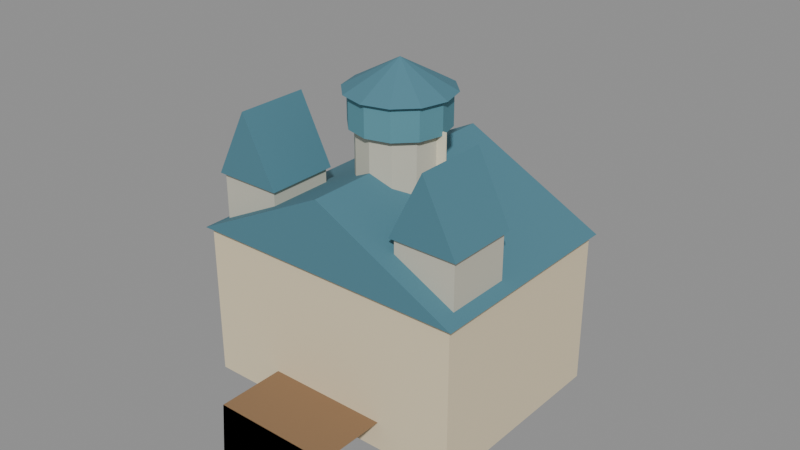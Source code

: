 # Source: linvel_blockout_kit.blend  (saved by Blender 5.2.45; exported with 4.5.12 LTS)
import bpy
from mathutils import Matrix  # noqa: F401  (used for matrix-valued properties, if any)

bpy.ops.wm.read_factory_settings(use_empty=True)
scene = bpy.context.scene
scene.name = 'Linvel_MasterplanKit'

# ---- collections
col_lv_mp_house = bpy.data.collections.new('LV_MP_house'); scene.collection.children.link(col_lv_mp_house)
col_lv_mp_tall_house = bpy.data.collections.new('LV_MP_tall_house'); scene.collection.children.link(col_lv_mp_tall_house)
col_lv_mp_workshop = bpy.data.collections.new('LV_MP_workshop'); scene.collection.children.link(col_lv_mp_workshop)
col_lv_mp_warehouse = bpy.data.collections.new('LV_MP_warehouse'); scene.collection.children.link(col_lv_mp_warehouse)
col_lv_mp_guild = bpy.data.collections.new('LV_MP_guild'); scene.collection.children.link(col_lv_mp_guild)
col_lv_mp_hall = bpy.data.collections.new('LV_MP_hall'); scene.collection.children.link(col_lv_mp_hall)
col_lv_mp_tavern = bpy.data.collections.new('LV_MP_tavern'); scene.collection.children.link(col_lv_mp_tavern)
col_lv_mp_shrine = bpy.data.collections.new('LV_MP_shrine'); scene.collection.children.link(col_lv_mp_shrine)
col_lv_mp_tower = bpy.data.collections.new('LV_MP_tower'); scene.collection.children.link(col_lv_mp_tower)
col_lv_mp_lighthouse = bpy.data.collections.new('LV_MP_lighthouse'); scene.collection.children.link(col_lv_mp_lighthouse)
col_lv_mp_ship = bpy.data.collections.new('LV_MP_ship'); scene.collection.children.link(col_lv_mp_ship)

# ---- materials (node trees are filled in below, after node groups)
mat_lv_blockout_plaster = bpy.data.materials.new('LV_Blockout_Plaster')
mat_lv_blockout_plaster.diffuse_color = (0.77, 0.66, 0.45, 1.0)
mat_lv_blockout_roof = bpy.data.materials.new('LV_Blockout_Roof')
mat_lv_blockout_roof.diffuse_color = (0.5, 0.2, 0.1, 1.0)
mat_lv_blockout_blueroof = bpy.data.materials.new('LV_Blockout_BlueRoof')
mat_lv_blockout_blueroof.diffuse_color = (0.075, 0.21, 0.27, 1.0)
mat_lv_blockout_stone = bpy.data.materials.new('LV_Blockout_Stone')
mat_lv_blockout_stone.diffuse_color = (0.57, 0.55, 0.45, 1.0)
mat_lv_blockout_waterline = bpy.data.materials.new('LV_Blockout_Waterline')
mat_lv_blockout_waterline.diffuse_color = (0.1, 0.28, 0.34, 1.0)
mat_lv_blockout_timber = bpy.data.materials.new('LV_Blockout_Timber')
mat_lv_blockout_timber.diffuse_color = (0.27, 0.16, 0.08, 1.0)
mat_lv_blockout_sail = bpy.data.materials.new('LV_Blockout_Sail')
mat_lv_blockout_sail.diffuse_color = (0.87, 0.79, 0.59, 1.0)

# ---- material node trees
mat_lv_blockout_plaster.use_nodes = True; mat_lv_blockout_plaster.node_tree.nodes.clear()
_N = mat_lv_blockout_plaster.node_tree.nodes; _L = mat_lv_blockout_plaster.node_tree.links
n0 = _N.new('ShaderNodeBsdfPrincipled'); n0.name = 'Principled BSDF'; n0.location = (-200, 100)
n0.inputs[0].default_value = (0.77, 0.66, 0.45, 1.0)
n0.inputs[2].default_value = 0.92
n0.inputs[10].default_value = 0.005
n1 = _N.new('ShaderNodeOutputMaterial'); n1.name = 'Material Output'; n1.location = (200, 100)
_L.new(n0.outputs[0], n1.inputs[0])
n1.is_active_output = True
mat_lv_blockout_roof.use_nodes = True; mat_lv_blockout_roof.node_tree.nodes.clear()
_N = mat_lv_blockout_roof.node_tree.nodes; _L = mat_lv_blockout_roof.node_tree.links
n0 = _N.new('ShaderNodeBsdfPrincipled'); n0.name = 'Principled BSDF'; n0.location = (-200, 100)
n0.inputs[0].default_value = (0.5, 0.2, 0.1, 1.0)
n0.inputs[2].default_value = 0.92
n0.inputs[10].default_value = 0.005
n1 = _N.new('ShaderNodeOutputMaterial'); n1.name = 'Material Output'; n1.location = (200, 100)
_L.new(n0.outputs[0], n1.inputs[0])
n1.is_active_output = True
mat_lv_blockout_blueroof.use_nodes = True; mat_lv_blockout_blueroof.node_tree.nodes.clear()
_N = mat_lv_blockout_blueroof.node_tree.nodes; _L = mat_lv_blockout_blueroof.node_tree.links
n0 = _N.new('ShaderNodeBsdfPrincipled'); n0.name = 'Principled BSDF'; n0.location = (-200, 100)
n0.inputs[0].default_value = (0.075, 0.21, 0.27, 1.0)
n0.inputs[2].default_value = 0.92
n0.inputs[10].default_value = 0.005
n1 = _N.new('ShaderNodeOutputMaterial'); n1.name = 'Material Output'; n1.location = (200, 100)
_L.new(n0.outputs[0], n1.inputs[0])
n1.is_active_output = True
mat_lv_blockout_stone.use_nodes = True; mat_lv_blockout_stone.node_tree.nodes.clear()
_N = mat_lv_blockout_stone.node_tree.nodes; _L = mat_lv_blockout_stone.node_tree.links
n0 = _N.new('ShaderNodeBsdfPrincipled'); n0.name = 'Principled BSDF'; n0.location = (-200, 100)
n0.inputs[0].default_value = (0.57, 0.55, 0.45, 1.0)
n0.inputs[2].default_value = 0.92
n0.inputs[10].default_value = 0.005
n1 = _N.new('ShaderNodeOutputMaterial'); n1.name = 'Material Output'; n1.location = (200, 100)
_L.new(n0.outputs[0], n1.inputs[0])
n1.is_active_output = True
mat_lv_blockout_waterline.use_nodes = True; mat_lv_blockout_waterline.node_tree.nodes.clear()
_N = mat_lv_blockout_waterline.node_tree.nodes; _L = mat_lv_blockout_waterline.node_tree.links
n0 = _N.new('ShaderNodeBsdfPrincipled'); n0.name = 'Principled BSDF'; n0.location = (-200, 100)
n0.inputs[0].default_value = (0.1, 0.28, 0.34, 1.0)
n0.inputs[2].default_value = 0.92
n0.inputs[10].default_value = 0.005
n1 = _N.new('ShaderNodeOutputMaterial'); n1.name = 'Material Output'; n1.location = (200, 100)
_L.new(n0.outputs[0], n1.inputs[0])
n1.is_active_output = True
mat_lv_blockout_timber.use_nodes = True; mat_lv_blockout_timber.node_tree.nodes.clear()
_N = mat_lv_blockout_timber.node_tree.nodes; _L = mat_lv_blockout_timber.node_tree.links
n0 = _N.new('ShaderNodeBsdfPrincipled'); n0.name = 'Principled BSDF'; n0.location = (-200, 100)
n0.inputs[0].default_value = (0.27, 0.16, 0.08, 1.0)
n0.inputs[2].default_value = 0.92
n0.inputs[10].default_value = 0.005
n1 = _N.new('ShaderNodeOutputMaterial'); n1.name = 'Material Output'; n1.location = (200, 100)
_L.new(n0.outputs[0], n1.inputs[0])
n1.is_active_output = True
mat_lv_blockout_sail.use_nodes = True; mat_lv_blockout_sail.node_tree.nodes.clear()
_N = mat_lv_blockout_sail.node_tree.nodes; _L = mat_lv_blockout_sail.node_tree.links
n0 = _N.new('ShaderNodeBsdfPrincipled'); n0.name = 'Principled BSDF'; n0.location = (-200, 100)
n0.inputs[0].default_value = (0.87, 0.79, 0.59, 1.0)
n0.inputs[2].default_value = 0.92
n0.inputs[10].default_value = 0.005
n1 = _N.new('ShaderNodeOutputMaterial'); n1.name = 'Material Output'; n1.location = (200, 100)
_L.new(n0.outputs[0], n1.inputs[0])
n1.is_active_output = True

# ---- meshes
me_body = bpy.data.meshes.new('Body')
me_body.from_pydata([(-4.5, -5.5, -3.888), (-4.5, -5.5, 3.888), (-4.5, 5.5, -3.888), (-4.5, 5.5, 3.888), (4.5, -5.5, -3.888), (4.5, -5.5, 3.888), (4.5, 5.5, -3.888), (4.5, 5.5, 3.888)], [], [(0, 1, 3, 2), (2, 3, 7, 6), (6, 7, 5, 4), (4, 5, 1, 0), (2, 6, 4, 0), (7, 3, 1, 5)])
me_body.materials.append(mat_lv_blockout_plaster)
me_body.update()
me_roof = bpy.data.meshes.new('Roof')
me_roof.from_pydata([(-4.85, -5.85, -1.048), (4.85, -5.85, -1.048), (0.0, -5.85, 2.096), (-4.85, 5.85, -1.048), (4.85, 5.85, -1.048), (0.0, 5.85, 2.096)], [], [(0, 1, 2), (3, 5, 4), (0, 3, 4, 1), (1, 4, 5, 2), (2, 5, 3, 0)])
me_roof.materials.append(mat_lv_blockout_roof)
me_roof.update()
me_body_001 = bpy.data.meshes.new('Body.001')
me_body_001.from_pydata([(-4.5, -5.5, -5.112), (-4.5, -5.5, 5.112), (-4.5, 5.5, -5.112), (-4.5, 5.5, 5.112), (4.5, -5.5, -5.112), (4.5, -5.5, 5.112), (4.5, 5.5, -5.112), (4.5, 5.5, 5.112)], [], [(0, 1, 3, 2), (2, 3, 7, 6), (6, 7, 5, 4), (4, 5, 1, 0), (2, 6, 4, 0), (7, 3, 1, 5)])
me_body_001.materials.append(mat_lv_blockout_plaster)
me_body_001.update()
me_roof_001 = bpy.data.meshes.new('Roof.001')
me_roof_001.from_pydata([(-4.85, -5.85, -1.365), (4.85, -5.85, -1.365), (0.0, -5.85, 2.731), (-4.85, 5.85, -1.365), (4.85, 5.85, -1.365), (0.0, 5.85, 2.731)], [], [(0, 1, 2), (3, 5, 4), (0, 3, 4, 1), (1, 4, 5, 2), (2, 5, 3, 0)])
me_roof_001.materials.append(mat_lv_blockout_roof)
me_roof_001.update()
me_body_002 = bpy.data.meshes.new('Body.002')
me_body_002.from_pydata([(-6.5, -7.5, -3.6), (-6.5, -7.5, 3.6), (-6.5, 7.5, -3.6), (-6.5, 7.5, 3.6), (6.5, -7.5, -3.6), (6.5, -7.5, 3.6), (6.5, 7.5, -3.6), (6.5, 7.5, 3.6)], [], [(0, 1, 3, 2), (2, 3, 7, 6), (6, 7, 5, 4), (4, 5, 1, 0), (2, 6, 4, 0), (7, 3, 1, 5)])
me_body_002.materials.append(mat_lv_blockout_plaster)
me_body_002.update()
me_roof_002 = bpy.data.meshes.new('Roof.002')
me_roof_002.from_pydata([(-6.85, -7.85, -0.9733), (6.85, -7.85, -0.9733), (0.0, -7.85, 1.947), (-6.85, 7.85, -0.9733), (6.85, 7.85, -0.9733), (0.0, 7.85, 1.947)], [], [(0, 1, 2), (3, 5, 4), (0, 3, 4, 1), (1, 4, 5, 2), (2, 5, 3, 0)])
me_roof_002.materials.append(mat_lv_blockout_roof)
me_roof_002.update()
me_body_003 = bpy.data.meshes.new('Body.003')
me_body_003.from_pydata([(-7.5, -10.5, -4.32), (-7.5, -10.5, 4.32), (-7.5, 10.5, -4.32), (-7.5, 10.5, 4.32), (7.5, -10.5, -4.32), (7.5, -10.5, 4.32), (7.5, 10.5, -4.32), (7.5, 10.5, 4.32)], [], [(0, 1, 3, 2), (2, 3, 7, 6), (6, 7, 5, 4), (4, 5, 1, 0), (2, 6, 4, 0), (7, 3, 1, 5)])
me_body_003.materials.append(mat_lv_blockout_plaster)
me_body_003.update()
me_roof_003 = bpy.data.meshes.new('Roof.003')
me_roof_003.from_pydata([(-7.85, -10.85, -1.16), (7.85, -10.85, -1.16), (0.0, -10.85, 2.32), (-7.85, 10.85, -1.16), (7.85, 10.85, -1.16), (0.0, 10.85, 2.32)], [], [(0, 1, 2), (3, 5, 4), (0, 3, 4, 1), (1, 4, 5, 2), (2, 5, 3, 0)])
me_roof_003.materials.append(mat_lv_blockout_roof)
me_roof_003.update()
me_guildhall = bpy.data.meshes.new('GuildHall')
me_guildhall.from_pydata([(-14.5, -11.0, -8.25), (-14.5, -11.0, 8.25), (-14.5, 11.0, -8.25), (-14.5, 11.0, 8.25), (14.5, -11.0, -8.25), (14.5, -11.0, 8.25), (14.5, 11.0, -8.25), (14.5, 11.0, 8.25)], [], [(0, 1, 3, 2), (2, 3, 7, 6), (6, 7, 5, 4), (4, 5, 1, 0), (2, 6, 4, 0), (7, 3, 1, 5)])
me_guildhall.materials.append(mat_lv_blockout_plaster)
me_guildhall.update()
me_guildroof = bpy.data.meshes.new('GuildRoof')
me_guildroof.from_pydata([(-15.0, -11.5, -2.54), (15.0, -11.5, -2.54), (0.0, -11.5, 5.08), (-15.0, 11.5, -2.54), (15.0, 11.5, -2.54), (0.0, 11.5, 5.08)], [], [(0, 1, 2), (3, 5, 4), (0, 3, 4, 1), (1, 4, 5, 2), (2, 5, 3, 0)])
me_guildroof.materials.append(mat_lv_blockout_blueroof)
me_guildroof.update()
me_flankingtower = bpy.data.meshes.new('FlankingTower')
me_flankingtower.from_pydata([(-3.25, -3.5, -11.0), (-3.25, -3.5, 11.0), (-3.25, 3.5, -11.0), (-3.25, 3.5, 11.0), (3.25, -3.5, -11.0), (3.25, -3.5, 11.0), (3.25, 3.5, -11.0), (3.25, 3.5, 11.0)], [], [(0, 1, 3, 2), (2, 3, 7, 6), (6, 7, 5, 4), (4, 5, 1, 0), (2, 6, 4, 0), (7, 3, 1, 5)])
me_flankingtower.materials.append(mat_lv_blockout_stone)
me_flankingtower.update()
me_towerroof = bpy.data.meshes.new('TowerRoof')
me_towerroof.from_pydata([(-3.6, -3.85, -2.373), (3.6, -3.85, -2.373), (0.0, -3.85, 4.747), (-3.6, 3.85, -2.373), (3.6, 3.85, -2.373), (0.0, 3.85, 4.747)], [], [(0, 1, 2), (3, 5, 4), (0, 3, 4, 1), (1, 4, 5, 2), (2, 5, 3, 0)])
me_towerroof.materials.append(mat_lv_blockout_blueroof)
me_towerroof.update()
me_flankingtower_001 = bpy.data.meshes.new('FlankingTower.001')
me_flankingtower_001.from_pydata([(-3.25, -3.5, -11.0), (-3.25, -3.5, 11.0), (-3.25, 3.5, -11.0), (-3.25, 3.5, 11.0), (3.25, -3.5, -11.0), (3.25, -3.5, 11.0), (3.25, 3.5, -11.0), (3.25, 3.5, 11.0)], [], [(0, 1, 3, 2), (2, 3, 7, 6), (6, 7, 5, 4), (4, 5, 1, 0), (2, 6, 4, 0), (7, 3, 1, 5)])
me_flankingtower_001.materials.append(mat_lv_blockout_stone)
me_flankingtower_001.update()
me_towerroof_001 = bpy.data.meshes.new('TowerRoof.001')
me_towerroof_001.from_pydata([(-3.6, -3.85, -2.373), (3.6, -3.85, -2.373), (0.0, -3.85, 4.747), (-3.6, 3.85, -2.373), (3.6, 3.85, -2.373), (0.0, 3.85, 4.747)], [], [(0, 1, 2), (3, 5, 4), (0, 3, 4, 1), (1, 4, 5, 2), (2, 5, 3, 0)])
me_towerroof_001.materials.append(mat_lv_blockout_blueroof)
me_towerroof_001.update()
me_body_004 = bpy.data.meshes.new('Body.004')
me_body_004.from_pydata([(-11.0, -8.0, -6.12), (-11.0, -8.0, 6.12), (-11.0, 8.0, -6.12), (-11.0, 8.0, 6.12), (11.0, -8.0, -6.12), (11.0, -8.0, 6.12), (11.0, 8.0, -6.12), (11.0, 8.0, 6.12)], [], [(0, 1, 3, 2), (2, 3, 7, 6), (6, 7, 5, 4), (4, 5, 1, 0), (2, 6, 4, 0), (7, 3, 1, 5)])
me_body_004.materials.append(mat_lv_blockout_plaster)
me_body_004.update()
me_roof_004 = bpy.data.meshes.new('Roof.004')
me_roof_004.from_pydata([(-11.35, -8.35, -1.627), (11.35, -8.35, -1.627), (0.0, -8.35, 3.253), (-11.35, 8.35, -1.627), (11.35, 8.35, -1.627), (0.0, 8.35, 3.253)], [], [(0, 1, 2), (3, 5, 4), (0, 3, 4, 1), (1, 4, 5, 2), (2, 5, 3, 0)])
me_roof_004.materials.append(mat_lv_blockout_roof)
me_roof_004.update()
me_body_005 = bpy.data.meshes.new('Body.005')
me_body_005.from_pydata([(-9.5, -7.5, -5.4), (-9.5, -7.5, 5.4), (-9.5, 7.5, -5.4), (-9.5, 7.5, 5.4), (9.5, -7.5, -5.4), (9.5, -7.5, 5.4), (9.5, 7.5, -5.4), (9.5, 7.5, 5.4)], [], [(0, 1, 3, 2), (2, 3, 7, 6), (6, 7, 5, 4), (4, 5, 1, 0), (2, 6, 4, 0), (7, 3, 1, 5)])
me_body_005.materials.append(mat_lv_blockout_plaster)
me_body_005.update()
me_roof_005 = bpy.data.meshes.new('Roof.005')
me_roof_005.from_pydata([(-9.85, -7.85, -1.44), (9.85, -7.85, -1.44), (0.0, -7.85, 2.88), (-9.85, 7.85, -1.44), (9.85, 7.85, -1.44), (0.0, 7.85, 2.88)], [], [(0, 1, 2), (3, 5, 4), (0, 3, 4, 1), (1, 4, 5, 2), (2, 5, 3, 0)])
me_roof_005.materials.append(mat_lv_blockout_roof)
me_roof_005.update()
me_body_006 = bpy.data.meshes.new('Body.006')
me_body_006.from_pydata([(-7.5, -10.0, -7.2), (-7.5, -10.0, 7.2), (-7.5, 10.0, -7.2), (-7.5, 10.0, 7.2), (7.5, -10.0, -7.2), (7.5, -10.0, 7.2), (7.5, 10.0, -7.2), (7.5, 10.0, 7.2)], [], [(0, 1, 3, 2), (2, 3, 7, 6), (6, 7, 5, 4), (4, 5, 1, 0), (2, 6, 4, 0), (7, 3, 1, 5)])
me_body_006.materials.append(mat_lv_blockout_plaster)
me_body_006.update()
me_roof_006 = bpy.data.meshes.new('Roof.006')
me_roof_006.from_pydata([(-7.85, -10.35, -1.907), (7.85, -10.35, -1.907), (0.0, -10.35, 3.813), (-7.85, 10.35, -1.907), (7.85, 10.35, -1.907), (0.0, 10.35, 3.813)], [], [(0, 1, 2), (3, 5, 4), (0, 3, 4, 1), (1, 4, 5, 2), (2, 5, 3, 0)])
me_roof_006.materials.append(mat_lv_blockout_blueroof)
me_roof_006.update()
me_body_007 = bpy.data.meshes.new('Body.007')
me_body_007.from_pydata([(-4.0, -4.0, -6.48), (-4.0, -4.0, 6.48), (-4.0, 4.0, -6.48), (-4.0, 4.0, 6.48), (4.0, -4.0, -6.48), (4.0, -4.0, 6.48), (4.0, 4.0, -6.48), (4.0, 4.0, 6.48)], [], [(0, 1, 3, 2), (2, 3, 7, 6), (6, 7, 5, 4), (4, 5, 1, 0), (2, 6, 4, 0), (7, 3, 1, 5)])
me_body_007.materials.append(mat_lv_blockout_stone)
me_body_007.update()
me_roof_007 = bpy.data.meshes.new('Roof.007')
me_roof_007.from_pydata([(-4.35, -4.35, -1.72), (4.35, -4.35, -1.72), (0.0, -4.35, 3.44), (-4.35, 4.35, -1.72), (4.35, 4.35, -1.72), (0.0, 4.35, 3.44)], [], [(0, 1, 2), (3, 5, 4), (0, 3, 4, 1), (1, 4, 5, 2), (2, 5, 3, 0)])
me_roof_007.materials.append(mat_lv_blockout_roof)
me_roof_007.update()
me_shaft = bpy.data.meshes.new('Shaft')
me_shaft.from_pydata([(4.35, 1.887e-07, -13.9), (3.767, 2.175, -13.9), (2.175, 3.767, -13.9), (-9.934e-09, 4.35, -13.9), (-2.175, 3.767, -13.9), (-3.767, 2.175, -13.9), (-4.35, 1.887e-07, -13.9), (-3.767, -2.175, -13.9), (-2.175, -3.767, -13.9), (-9.934e-09, -4.35, -13.9), (2.175, -3.767, -13.9), (3.767, -2.175, -13.9), (4.35, 1.887e-07, 13.9), (3.767, 2.175, 13.9), (2.175, 3.767, 13.9), (-9.934e-09, 4.35, 13.9), (-2.175, 3.767, 13.9), (-3.767, 2.175, 13.9), (-4.35, 1.887e-07, 13.9), (-3.767, -2.175, 13.9), (-2.175, -3.767, 13.9), (-9.934e-09, -4.35, 13.9), (2.175, -3.767, 13.9), (3.767, -2.175, 13.9)], [], [(11, 10, 9, 8, 7, 6, 5, 4, 3, 2, 1, 0), (12, 13, 14, 15, 16, 17, 18, 19, 20, 21, 22, 23), (0, 1, 13, 12), (1, 2, 14, 13), (2, 3, 15, 14), (3, 4, 16, 15), (4, 5, 17, 16), (5, 6, 18, 17), (6, 7, 19, 18), (7, 8, 20, 19), (8, 9, 21, 20), (9, 10, 22, 21), (10, 11, 23, 22), (11, 0, 12, 23)])
me_shaft.materials.append(mat_lv_blockout_stone)
me_shaft.update()
me_lantern = bpy.data.meshes.new('Lantern')
me_lantern.from_pydata([(5.0, -1.987e-08, -1.75), (4.33, 2.5, -1.75), (2.5, 4.33, -1.75), (-1.987e-08, 5.0, -1.75), (-2.5, 4.33, -1.75), (-4.33, 2.5, -1.75), (-5.0, -1.987e-08, -1.75), (-4.33, -2.5, -1.75), (-2.5, -4.33, -1.75), (-1.987e-08, -5.0, -1.75), (2.5, -4.33, -1.75), (4.33, -2.5, -1.75), (5.0, -1.987e-08, 1.75), (4.33, 2.5, 1.75), (2.5, 4.33, 1.75), (-1.987e-08, 5.0, 1.75), (-2.5, 4.33, 1.75), (-4.33, 2.5, 1.75), (-5.0, -1.987e-08, 1.75), (-4.33, -2.5, 1.75), (-2.5, -4.33, 1.75), (-1.987e-08, -5.0, 1.75), (2.5, -4.33, 1.75), (4.33, -2.5, 1.75)], [], [(11, 10, 9, 8, 7, 6, 5, 4, 3, 2, 1, 0), (12, 13, 14, 15, 16, 17, 18, 19, 20, 21, 22, 23), (0, 1, 13, 12), (1, 2, 14, 13), (2, 3, 15, 14), (3, 4, 16, 15), (4, 5, 17, 16), (5, 6, 18, 17), (6, 7, 19, 18), (7, 8, 20, 19), (8, 9, 21, 20), (9, 10, 22, 21), (10, 11, 23, 22), (11, 0, 12, 23)])
me_lantern.materials.append(mat_lv_blockout_waterline)
me_lantern.update()
me_beaconroof = bpy.data.meshes.new('BeaconRoof')
me_beaconroof.from_pydata([(5.5, 0.0, -0.2323), (4.763, 2.75, -0.2323), (2.75, 4.763, -0.2323), (3.368e-16, 5.5, -0.2323), (-2.75, 4.763, -0.2323), (-4.763, 2.75, -0.2323), (-5.5, 6.736e-16, -0.2323), (-4.763, -2.75, -0.2323), (-2.75, -4.763, -0.2323), (-1.01e-15, -5.5, -0.2323), (2.75, -4.763, -0.2323), (4.763, -2.75, -0.2323), (0.0, 0.0, 2.788)], [], [(11, 10, 9, 8, 7, 6, 5, 4, 3, 2, 1, 0), (0, 1, 12), (1, 2, 12), (2, 3, 12), (3, 4, 12), (4, 5, 12), (5, 6, 12), (6, 7, 12), (7, 8, 12), (8, 9, 12), (9, 10, 12), (10, 11, 12), (11, 0, 12)])
me_beaconroof.materials.append(mat_lv_blockout_blueroof)
me_beaconroof.update()
me_hullenvelope = bpy.data.meshes.new('HullEnvelope')
me_hullenvelope.from_pydata([(-3.9, -20.16, -1.8), (3.9, -20.16, -1.8), (3.9, 20.16, -1.8), (-3.9, 20.16, -1.8), (-6.5, -18.24, 1.2), (0.0, -24.0, 1.2), (6.5, -18.24, 1.2), (6.5, 18.24, 1.2), (0.0, 24.0, 1.2), (-6.5, 18.24, 1.2)], [], [(0, 1, 2, 3), (0, 4, 5, 6, 1), (1, 6, 7, 2), (2, 7, 8, 9, 3), (3, 9, 4, 0), (4, 9, 8, 7, 6, 5)])
me_hullenvelope.materials.append(mat_lv_blockout_timber)
me_hullenvelope.update()
me_mastenvelope = bpy.data.meshes.new('MastEnvelope')
me_mastenvelope.from_pydata([(-0.225, -0.225, -14.62), (-0.225, -0.225, 14.62), (-0.225, 0.225, -14.62), (-0.225, 0.225, 14.62), (0.225, -0.225, -14.62), (0.225, -0.225, 14.62), (0.225, 0.225, -14.62), (0.225, 0.225, 14.62)], [], [(0, 1, 3, 2), (2, 3, 7, 6), (6, 7, 5, 4), (4, 5, 1, 0), (2, 6, 4, 0), (7, 3, 1, 5)])
me_mastenvelope.materials.append(mat_lv_blockout_timber)
me_mastenvelope.update()
me_sailenvelope = bpy.data.meshes.new('SailEnvelope')
me_sailenvelope.from_pydata([(-5.395, -0.06, -7.2), (-5.395, -0.06, 7.2), (-5.395, 0.06, -7.2), (-5.395, 0.06, 7.2), (5.395, -0.06, -7.2), (5.395, -0.06, 7.2), (5.395, 0.06, -7.2), (5.395, 0.06, 7.2)], [], [(0, 1, 3, 2), (2, 3, 7, 6), (6, 7, 5, 4), (4, 5, 1, 0), (2, 6, 4, 0), (7, 3, 1, 5)])
me_sailenvelope.materials.append(mat_lv_blockout_sail)
me_sailenvelope.update()

# ---- objects
ob_block_house = bpy.data.objects.new('block_house', None)
ob_body = bpy.data.objects.new('Body', me_body)
ob_roof = bpy.data.objects.new('Roof', me_roof)
ob_block_tall_house = bpy.data.objects.new('block_tall_house', None)
ob_body_001 = bpy.data.objects.new('Body.001', me_body_001)
ob_roof_001 = bpy.data.objects.new('Roof.001', me_roof_001)
ob_block_workshop = bpy.data.objects.new('block_workshop', None)
ob_body_002 = bpy.data.objects.new('Body.002', me_body_002)
ob_roof_002 = bpy.data.objects.new('Roof.002', me_roof_002)
ob_block_warehouse = bpy.data.objects.new('block_warehouse', None)
ob_body_003 = bpy.data.objects.new('Body.003', me_body_003)
ob_roof_003 = bpy.data.objects.new('Roof.003', me_roof_003)
ob_block_guild = bpy.data.objects.new('block_guild', None)
ob_guildhall = bpy.data.objects.new('GuildHall', me_guildhall)
ob_guildroof = bpy.data.objects.new('GuildRoof', me_guildroof)
ob_flankingtower = bpy.data.objects.new('FlankingTower', me_flankingtower)
ob_towerroof = bpy.data.objects.new('TowerRoof', me_towerroof)
ob_flankingtower_001 = bpy.data.objects.new('FlankingTower.001', me_flankingtower_001)
ob_towerroof_001 = bpy.data.objects.new('TowerRoof.001', me_towerroof_001)
ob_block_hall = bpy.data.objects.new('block_hall', None)
ob_body_004 = bpy.data.objects.new('Body.004', me_body_004)
ob_roof_004 = bpy.data.objects.new('Roof.004', me_roof_004)
ob_block_tavern = bpy.data.objects.new('block_tavern', None)
ob_body_005 = bpy.data.objects.new('Body.005', me_body_005)
ob_roof_005 = bpy.data.objects.new('Roof.005', me_roof_005)
ob_block_shrine = bpy.data.objects.new('block_shrine', None)
ob_body_006 = bpy.data.objects.new('Body.006', me_body_006)
ob_roof_006 = bpy.data.objects.new('Roof.006', me_roof_006)
ob_block_tower = bpy.data.objects.new('block_tower', None)
ob_body_007 = bpy.data.objects.new('Body.007', me_body_007)
ob_roof_007 = bpy.data.objects.new('Roof.007', me_roof_007)
ob_block_lighthouse = bpy.data.objects.new('block_lighthouse', None)
ob_shaft = bpy.data.objects.new('Shaft', me_shaft)
ob_lantern = bpy.data.objects.new('Lantern', me_lantern)
ob_beaconroof = bpy.data.objects.new('BeaconRoof', me_beaconroof)
ob_block_ship = bpy.data.objects.new('block_ship', None)
ob_hullenvelope = bpy.data.objects.new('HullEnvelope', me_hullenvelope)
ob_mastenvelope = bpy.data.objects.new('MastEnvelope', me_mastenvelope)
ob_sailenvelope = bpy.data.objects.new('SailEnvelope', me_sailenvelope)

# ---- transforms, parenting, visibility, modifiers, constraints
ob_block_house.location = (0.0, 0.0, 0.0)
ob_body.parent = ob_block_house
ob_body.location = (0.0, 0.0, 3.888)
ob_roof.parent = ob_block_house
ob_roof.location = (0.0, 1.589e-07, 8.704)
ob_block_tall_house.location = (0.0, 0.0, 0.0)
ob_body_001.parent = ob_block_tall_house
ob_body_001.location = (0.0, 0.0, 5.112)
ob_roof_001.parent = ob_block_tall_house
ob_roof_001.location = (0.0, 1.589e-07, 11.47)
ob_block_workshop.location = (0.0, 0.0, 0.0)
ob_body_002.parent = ob_block_workshop
ob_body_002.location = (0.0, 0.0, 3.6)
ob_roof_002.parent = ob_block_workshop
ob_roof_002.location = (0.0, 1.589e-07, 8.053)
ob_block_warehouse.location = (0.0, 0.0, 0.0)
ob_body_003.parent = ob_block_warehouse
ob_body_003.location = (0.0, 0.0, 4.32)
ob_roof_003.parent = ob_block_warehouse
ob_roof_003.location = (0.0, -3.179e-07, 9.68)
ob_block_guild.location = (0.0, 0.0, 0.0)
ob_guildhall.parent = ob_block_guild
ob_guildhall.location = (0.0, 0.0, 8.25)
ob_guildroof.parent = ob_block_guild
ob_guildroof.location = (0.0, 0.0, 18.92)
ob_flankingtower.parent = ob_block_guild
ob_flankingtower.location = (-10.5, -6.0, 11.0)
ob_towerroof.parent = ob_block_guild
ob_towerroof.location = (-10.5, -6.0, 24.25)
ob_flankingtower_001.parent = ob_block_guild
ob_flankingtower_001.location = (10.5, -6.0, 11.0)
ob_towerroof_001.parent = ob_block_guild
ob_towerroof_001.location = (10.5, -6.0, 24.25)
ob_block_hall.location = (0.0, 0.0, 0.0)
ob_body_004.parent = ob_block_hall
ob_body_004.location = (0.0, 0.0, 6.12)
ob_roof_004.parent = ob_block_hall
ob_roof_004.location = (0.0, 0.0, 13.75)
ob_block_tavern.location = (0.0, 0.0, 0.0)
ob_body_005.parent = ob_block_tavern
ob_body_005.location = (0.0, 0.0, 5.4)
ob_roof_005.parent = ob_block_tavern
ob_roof_005.location = (0.0, 1.589e-07, 12.12)
ob_block_shrine.location = (0.0, 0.0, 0.0)
ob_body_006.parent = ob_block_shrine
ob_body_006.location = (0.0, 0.0, 7.2)
ob_roof_006.parent = ob_block_shrine
ob_roof_006.location = (0.0, 0.0, 16.19)
ob_block_tower.location = (0.0, 0.0, 0.0)
ob_body_007.parent = ob_block_tower
ob_body_007.location = (0.0, 0.0, 6.48)
ob_roof_007.parent = ob_block_tower
ob_roof_007.location = (0.0, 1.589e-07, 14.56)
ob_block_lighthouse.location = (0.0, 0.0, 0.0)
ob_shaft.parent = ob_block_lighthouse
ob_shaft.location = (9.934e-09, -1.887e-07, 13.9)
ob_lantern.parent = ob_block_lighthouse
ob_lantern.location = (1.987e-08, 1.987e-08, 29.35)
ob_beaconroof.parent = ob_block_lighthouse
ob_beaconroof.location = (0.0, 0.0, 31.21)
ob_block_ship.location = (0.0, 0.0, 0.0)
ob_hullenvelope.parent = ob_block_ship
ob_hullenvelope.location = (0.0, 1.907e-07, 1.8)
ob_mastenvelope.parent = ob_block_ship
ob_mastenvelope.location = (3.725e-09, 0.0, 17.38)
ob_sailenvelope.parent = ob_block_ship
ob_sailenvelope.location = (1.192e-07, 0.0, 20.8)

# ---- collection membership
col_lv_mp_house.objects.link(ob_block_house)
col_lv_mp_house.objects.link(ob_body)
col_lv_mp_house.objects.link(ob_roof)
col_lv_mp_tall_house.objects.link(ob_block_tall_house)
col_lv_mp_tall_house.objects.link(ob_body_001)
col_lv_mp_tall_house.objects.link(ob_roof_001)
col_lv_mp_workshop.objects.link(ob_block_workshop)
col_lv_mp_workshop.objects.link(ob_body_002)
col_lv_mp_workshop.objects.link(ob_roof_002)
col_lv_mp_warehouse.objects.link(ob_block_warehouse)
col_lv_mp_warehouse.objects.link(ob_body_003)
col_lv_mp_warehouse.objects.link(ob_roof_003)
col_lv_mp_guild.objects.link(ob_block_guild)
col_lv_mp_guild.objects.link(ob_guildhall)
col_lv_mp_guild.objects.link(ob_guildroof)
col_lv_mp_guild.objects.link(ob_flankingtower)
col_lv_mp_guild.objects.link(ob_towerroof)
col_lv_mp_guild.objects.link(ob_flankingtower_001)
col_lv_mp_guild.objects.link(ob_towerroof_001)
col_lv_mp_hall.objects.link(ob_block_hall)
col_lv_mp_hall.objects.link(ob_body_004)
col_lv_mp_hall.objects.link(ob_roof_004)
col_lv_mp_tavern.objects.link(ob_block_tavern)
col_lv_mp_tavern.objects.link(ob_body_005)
col_lv_mp_tavern.objects.link(ob_roof_005)
col_lv_mp_shrine.objects.link(ob_block_shrine)
col_lv_mp_shrine.objects.link(ob_body_006)
col_lv_mp_shrine.objects.link(ob_roof_006)
col_lv_mp_tower.objects.link(ob_block_tower)
col_lv_mp_tower.objects.link(ob_body_007)
col_lv_mp_tower.objects.link(ob_roof_007)
col_lv_mp_lighthouse.objects.link(ob_block_lighthouse)
col_lv_mp_lighthouse.objects.link(ob_shaft)
col_lv_mp_lighthouse.objects.link(ob_lantern)
col_lv_mp_lighthouse.objects.link(ob_beaconroof)
col_lv_mp_ship.objects.link(ob_block_ship)
col_lv_mp_ship.objects.link(ob_hullenvelope)
col_lv_mp_ship.objects.link(ob_mastenvelope)
col_lv_mp_ship.objects.link(ob_sailenvelope)

# ---- scene / render settings (as saved in the file)
scene.frame_start = 1; scene.frame_end = 250; scene.frame_set(1)
scene.render.engine = 'BLENDER_EEVEE_NEXT'
scene.render.image_settings.exr_codec = 'NONE'
scene.render.use_bake_clear = False
scene.render.bake_margin = 0
scene.render.bake_bias = 0.0
scene.render.bake_samples = 0
scene.render.simplify_subdivision_render = 0
scene.render.simplify_child_particles_render = 0.0
scene.render.compositor_device = 'GPU'
scene.eevee.use_volume_custom_range = False
scene.eevee.gtao_distance = 0.0
scene.eevee.use_fast_gi = False
scene.eevee.fast_gi_thickness_near = 0.1
scene.eevee.fast_gi_thickness_far = 0.0
scene.eevee.ray_tracing_options.screen_trace_thickness = 0.1
bpy.context.view_layer.update()

# ---- added for rendering (the .blend has no active camera and no usable light): camera, sun + grey world if the file has none
cam_auto = bpy.data.cameras.new('AutoCamera')
cam_auto.lens = 50.0
cam_auto.sensor_width = 36.0
cam_auto.clip_end = 1072.18
ob_auto_camera = bpy.data.objects.new('AutoCamera', cam_auto)
scene.collection.objects.link(ob_auto_camera)
ob_auto_camera.location = (61.0929, -73.3114, 65.8743)
ob_auto_camera.rotation_euler = (1.09748, -7.21219e-08, 0.694738)
scene.camera = ob_auto_camera
light_auto_sun = bpy.data.lights.new('AutoSun', 'SUN')
light_auto_sun.energy = 3.0
light_auto_sun.angle = 0.0523599
ob_auto_sun = bpy.data.objects.new('AutoSun', light_auto_sun)
scene.collection.objects.link(ob_auto_sun)
ob_auto_sun.rotation_euler = (0.872665, 0.174533, 0.523599)
if scene.world is None:
    world_auto = bpy.data.worlds.new('AutoWorld')
    world_auto.color = (0.3, 0.3, 0.3)
    scene.world = world_auto
bpy.context.view_layer.update()
